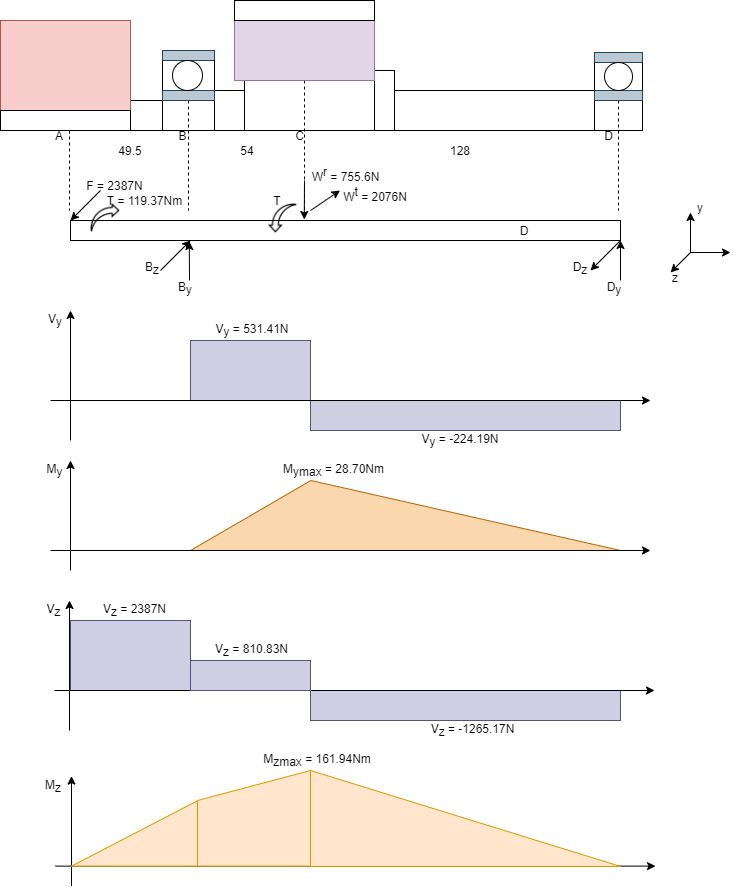

The diagram above was exported from draw.io. Its source (the exported page's mxGraphModel, read from the mxfile embedded in the PNG):
<mxGraphModel dx="813" dy="403" grid="1" gridSize="10" guides="1" tooltips="1" connect="1" arrows="1" fold="1" page="1" pageScale="1" pageWidth="827" pageHeight="1169" math="0" shadow="0">
  <root>
    <mxCell id="0" />
    <mxCell id="1" parent="0" />
    <mxCell id="Yl14bAC9Am6gfRTQonIT-176" value="" style="endArrow=classic;html=1;entryX=0.425;entryY=-0.05;entryDx=0;entryDy=0;entryPerimeter=0;" parent="1" target="Yl14bAC9Am6gfRTQonIT-180" edge="1">
      <mxGeometry width="50" height="50" relative="1" as="geometry">
        <mxPoint x="384" y="260" as="sourcePoint" />
        <mxPoint x="371.84" y="300" as="targetPoint" />
      </mxGeometry>
    </mxCell>
    <mxCell id="Yl14bAC9Am6gfRTQonIT-178" value="" style="endArrow=none;html=1;exitX=0;exitY=0;exitDx=0;exitDy=0;startArrow=classic;startFill=1;endFill=0;" parent="1" source="Yl14bAC9Am6gfRTQonIT-179" edge="1">
      <mxGeometry width="50" height="50" relative="1" as="geometry">
        <mxPoint x="400" y="275" as="sourcePoint" />
        <mxPoint x="390" y="290" as="targetPoint" />
      </mxGeometry>
    </mxCell>
    <mxCell id="Yl14bAC9Am6gfRTQonIT-179" value="W&lt;sup&gt;t&lt;/sup&gt;&lt;sub&gt;&amp;nbsp;&lt;/sub&gt;= 2076N" style="text;html=1;strokeColor=none;fillColor=none;align=center;verticalAlign=middle;whiteSpace=wrap;rounded=0;" parent="1" vertex="1">
      <mxGeometry x="419.51" y="270" width="69.5" height="10" as="geometry" />
    </mxCell>
    <mxCell id="Yl14bAC9Am6gfRTQonIT-180" value="" style="rounded=0;whiteSpace=wrap;html=1;" parent="1" vertex="1">
      <mxGeometry x="150" y="300" width="550" height="20" as="geometry" />
    </mxCell>
    <mxCell id="Yl14bAC9Am6gfRTQonIT-181" value="" style="endArrow=classic;html=1;" parent="1" edge="1">
      <mxGeometry width="50" height="50" relative="1" as="geometry">
        <mxPoint x="770" y="332" as="sourcePoint" />
        <mxPoint x="770" y="292" as="targetPoint" />
      </mxGeometry>
    </mxCell>
    <mxCell id="Yl14bAC9Am6gfRTQonIT-182" value="y" style="text;html=1;strokeColor=none;fillColor=none;align=center;verticalAlign=middle;whiteSpace=wrap;rounded=0;" parent="1" vertex="1">
      <mxGeometry x="770" y="282" width="20" height="10" as="geometry" />
    </mxCell>
    <mxCell id="Yl14bAC9Am6gfRTQonIT-183" value="" style="endArrow=classic;html=1;" parent="1" edge="1">
      <mxGeometry width="50" height="50" relative="1" as="geometry">
        <mxPoint x="770" y="332" as="sourcePoint" />
        <mxPoint x="810" y="332" as="targetPoint" />
      </mxGeometry>
    </mxCell>
    <mxCell id="Yl14bAC9Am6gfRTQonIT-184" value="" style="endArrow=classic;html=1;" parent="1" edge="1">
      <mxGeometry width="50" height="50" relative="1" as="geometry">
        <mxPoint x="770" y="332" as="sourcePoint" />
        <mxPoint x="750" y="352" as="targetPoint" />
      </mxGeometry>
    </mxCell>
    <mxCell id="Yl14bAC9Am6gfRTQonIT-185" value="z" style="text;html=1;strokeColor=none;fillColor=none;align=center;verticalAlign=middle;whiteSpace=wrap;rounded=0;" parent="1" vertex="1">
      <mxGeometry x="750" y="352" width="10" height="10" as="geometry" />
    </mxCell>
    <mxCell id="Yl14bAC9Am6gfRTQonIT-186" value="" style="endArrow=classic;html=1;entryX=0.216;entryY=1.05;entryDx=0;entryDy=0;entryPerimeter=0;" parent="1" target="Yl14bAC9Am6gfRTQonIT-180" edge="1">
      <mxGeometry width="50" height="50" relative="1" as="geometry">
        <mxPoint x="269" y="360" as="sourcePoint" />
        <mxPoint x="231" y="320" as="targetPoint" />
      </mxGeometry>
    </mxCell>
    <mxCell id="Yl14bAC9Am6gfRTQonIT-187" value="" style="endArrow=classic;html=1;entryX=1;entryY=1;entryDx=0;entryDy=0;" parent="1" target="Yl14bAC9Am6gfRTQonIT-180" edge="1">
      <mxGeometry width="50" height="50" relative="1" as="geometry">
        <mxPoint x="700" y="360" as="sourcePoint" />
        <mxPoint x="244" y="430" as="targetPoint" />
      </mxGeometry>
    </mxCell>
    <mxCell id="Yl14bAC9Am6gfRTQonIT-191" value="D" style="text;html=1;strokeColor=none;fillColor=none;align=center;verticalAlign=middle;whiteSpace=wrap;rounded=0;" parent="1" vertex="1">
      <mxGeometry x="594" y="300" width="20" height="20" as="geometry" />
    </mxCell>
    <mxCell id="Yl14bAC9Am6gfRTQonIT-192" value="B&lt;sub&gt;y&lt;/sub&gt;" style="text;html=1;strokeColor=none;fillColor=none;align=center;verticalAlign=middle;whiteSpace=wrap;rounded=0;" parent="1" vertex="1">
      <mxGeometry x="254.5" y="358" width="20" height="20" as="geometry" />
    </mxCell>
    <mxCell id="Yl14bAC9Am6gfRTQonIT-193" value="D&lt;sub&gt;y&lt;/sub&gt;" style="text;html=1;strokeColor=none;fillColor=none;align=center;verticalAlign=middle;whiteSpace=wrap;rounded=0;" parent="1" vertex="1">
      <mxGeometry x="684" y="358" width="20" height="20" as="geometry" />
    </mxCell>
    <mxCell id="Yl14bAC9Am6gfRTQonIT-194" value="" style="endArrow=classic;html=1;startArrow=none;startFill=0;endFill=1;" parent="1" edge="1">
      <mxGeometry width="50" height="50" relative="1" as="geometry">
        <mxPoint x="240" y="350" as="sourcePoint" />
        <mxPoint x="270" y="320" as="targetPoint" />
      </mxGeometry>
    </mxCell>
    <mxCell id="Yl14bAC9Am6gfRTQonIT-195" value="" style="endArrow=none;html=1;entryX=1;entryY=1;entryDx=0;entryDy=0;startArrow=classic;startFill=1;endFill=0;" parent="1" target="Yl14bAC9Am6gfRTQonIT-180" edge="1">
      <mxGeometry width="50" height="50" relative="1" as="geometry">
        <mxPoint x="670" y="350" as="sourcePoint" />
        <mxPoint x="244" y="430" as="targetPoint" />
      </mxGeometry>
    </mxCell>
    <mxCell id="Yl14bAC9Am6gfRTQonIT-196" value="B&lt;sub&gt;z&lt;/sub&gt;" style="text;html=1;strokeColor=none;fillColor=none;align=center;verticalAlign=middle;whiteSpace=wrap;rounded=0;" parent="1" vertex="1">
      <mxGeometry x="222" y="338" width="20" height="20" as="geometry" />
    </mxCell>
    <mxCell id="Yl14bAC9Am6gfRTQonIT-197" value="D&lt;sub&gt;z&lt;/sub&gt;" style="text;html=1;strokeColor=none;fillColor=none;align=center;verticalAlign=middle;whiteSpace=wrap;rounded=0;" parent="1" vertex="1">
      <mxGeometry x="650" y="338" width="20" height="20" as="geometry" />
    </mxCell>
    <mxCell id="Yl14bAC9Am6gfRTQonIT-198" value="" style="endArrow=classic;html=1;" parent="1" edge="1">
      <mxGeometry width="50" height="50" relative="1" as="geometry">
        <mxPoint x="150" y="520" as="sourcePoint" />
        <mxPoint x="150" y="390" as="targetPoint" />
      </mxGeometry>
    </mxCell>
    <mxCell id="Yl14bAC9Am6gfRTQonIT-199" value="V&lt;sub&gt;y&lt;/sub&gt;" style="text;html=1;strokeColor=none;fillColor=none;align=center;verticalAlign=middle;whiteSpace=wrap;rounded=0;" parent="1" vertex="1">
      <mxGeometry x="120" y="390" width="30" height="20" as="geometry" />
    </mxCell>
    <mxCell id="Yl14bAC9Am6gfRTQonIT-200" value="" style="rounded=0;whiteSpace=wrap;html=1;fillColor=#d0cee2;strokeColor=#56517e;" parent="1" vertex="1">
      <mxGeometry x="270" y="420" width="120" height="60" as="geometry" />
    </mxCell>
    <mxCell id="Yl14bAC9Am6gfRTQonIT-201" value="" style="rounded=0;whiteSpace=wrap;html=1;fillColor=#d0cee2;strokeColor=#56517e;" parent="1" vertex="1">
      <mxGeometry x="390" y="480" width="310" height="30" as="geometry" />
    </mxCell>
    <mxCell id="Yl14bAC9Am6gfRTQonIT-202" value="V&lt;sub&gt;y&lt;/sub&gt; = 531.41N" style="text;html=1;strokeColor=none;fillColor=none;align=center;verticalAlign=middle;whiteSpace=wrap;rounded=0;" parent="1" vertex="1">
      <mxGeometry x="291.5" y="400" width="80" height="20" as="geometry" />
    </mxCell>
    <mxCell id="Yl14bAC9Am6gfRTQonIT-203" value="V&lt;sub&gt;y&lt;/sub&gt; = -224.19N" style="text;html=1;strokeColor=none;fillColor=none;align=center;verticalAlign=middle;whiteSpace=wrap;rounded=0;" parent="1" vertex="1">
      <mxGeometry x="495" y="510" width="90" height="20" as="geometry" />
    </mxCell>
    <mxCell id="Yl14bAC9Am6gfRTQonIT-204" value="" style="endArrow=classic;html=1;" parent="1" edge="1">
      <mxGeometry width="50" height="50" relative="1" as="geometry">
        <mxPoint x="150" y="650" as="sourcePoint" />
        <mxPoint x="150" y="540" as="targetPoint" />
      </mxGeometry>
    </mxCell>
    <mxCell id="Yl14bAC9Am6gfRTQonIT-205" value="" style="verticalLabelPosition=bottom;verticalAlign=top;html=1;shape=mxgraph.basic.acute_triangle;dx=0.28;fillColor=#fad7ac;strokeColor=#b46504;" parent="1" vertex="1">
      <mxGeometry x="270" y="560" width="430" height="70" as="geometry" />
    </mxCell>
    <mxCell id="Yl14bAC9Am6gfRTQonIT-206" value="" style="endArrow=classic;html=1;" parent="1" edge="1">
      <mxGeometry width="50" height="50" relative="1" as="geometry">
        <mxPoint x="130" y="630" as="sourcePoint" />
        <mxPoint x="730" y="630" as="targetPoint" />
      </mxGeometry>
    </mxCell>
    <mxCell id="Yl14bAC9Am6gfRTQonIT-207" value="" style="endArrow=classic;html=1;" parent="1" edge="1">
      <mxGeometry width="50" height="50" relative="1" as="geometry">
        <mxPoint x="130" y="480" as="sourcePoint" />
        <mxPoint x="730" y="480" as="targetPoint" />
      </mxGeometry>
    </mxCell>
    <mxCell id="Yl14bAC9Am6gfRTQonIT-208" value="M&lt;sub&gt;y&lt;/sub&gt;" style="text;html=1;strokeColor=none;fillColor=none;align=center;verticalAlign=middle;whiteSpace=wrap;rounded=0;" parent="1" vertex="1">
      <mxGeometry x="119" y="540" width="31" height="20" as="geometry" />
    </mxCell>
    <mxCell id="Yl14bAC9Am6gfRTQonIT-209" value="M&lt;sub&gt;ymax&lt;/sub&gt; = 28.70Nm" style="text;html=1;strokeColor=none;fillColor=none;align=center;verticalAlign=middle;whiteSpace=wrap;rounded=0;" parent="1" vertex="1">
      <mxGeometry x="357" y="540" width="113" height="20" as="geometry" />
    </mxCell>
    <mxCell id="Yl14bAC9Am6gfRTQonIT-210" value="54" style="text;html=1;strokeColor=none;fillColor=none;align=center;verticalAlign=middle;whiteSpace=wrap;rounded=0;" parent="1" vertex="1">
      <mxGeometry x="307" y="220" width="40" height="20" as="geometry" />
    </mxCell>
    <mxCell id="Yl14bAC9Am6gfRTQonIT-211" value="128" style="text;html=1;strokeColor=none;fillColor=none;align=center;verticalAlign=middle;whiteSpace=wrap;rounded=0;" parent="1" vertex="1">
      <mxGeometry x="520" y="220" width="40" height="20" as="geometry" />
    </mxCell>
    <mxCell id="Yl14bAC9Am6gfRTQonIT-212" value="" style="endArrow=classic;html=1;" parent="1" edge="1">
      <mxGeometry width="50" height="50" relative="1" as="geometry">
        <mxPoint x="149" y="810" as="sourcePoint" />
        <mxPoint x="149" y="680" as="targetPoint" />
      </mxGeometry>
    </mxCell>
    <mxCell id="Yl14bAC9Am6gfRTQonIT-213" value="V&lt;span style=&quot;font-size: 10px&quot;&gt;&lt;sub&gt;z&lt;/sub&gt;&lt;/span&gt;" style="text;html=1;strokeColor=none;fillColor=none;align=center;verticalAlign=middle;whiteSpace=wrap;rounded=0;" parent="1" vertex="1">
      <mxGeometry x="117" y="680" width="33" height="20" as="geometry" />
    </mxCell>
    <mxCell id="Yl14bAC9Am6gfRTQonIT-214" value="" style="rounded=0;whiteSpace=wrap;html=1;fillColor=#d0cee2;strokeColor=#56517e;" parent="1" vertex="1">
      <mxGeometry x="150" y="700" width="120" height="70" as="geometry" />
    </mxCell>
    <mxCell id="Yl14bAC9Am6gfRTQonIT-215" value="" style="rounded=0;whiteSpace=wrap;html=1;fillColor=#d0cee2;strokeColor=#56517e;" parent="1" vertex="1">
      <mxGeometry x="390" y="770" width="310" height="30" as="geometry" />
    </mxCell>
    <mxCell id="Yl14bAC9Am6gfRTQonIT-216" value="V&lt;sub&gt;z&lt;/sub&gt; = 2387N" style="text;html=1;strokeColor=none;fillColor=none;align=center;verticalAlign=middle;whiteSpace=wrap;rounded=0;" parent="1" vertex="1">
      <mxGeometry x="162" y="680" width="105" height="20" as="geometry" />
    </mxCell>
    <mxCell id="Yl14bAC9Am6gfRTQonIT-218" value="" style="endArrow=classic;html=1;" parent="1" edge="1">
      <mxGeometry width="50" height="50" relative="1" as="geometry">
        <mxPoint x="151" y="965.61" as="sourcePoint" />
        <mxPoint x="151" y="855.61" as="targetPoint" />
      </mxGeometry>
    </mxCell>
    <mxCell id="Yl14bAC9Am6gfRTQonIT-220" value="" style="endArrow=classic;html=1;" parent="1" edge="1">
      <mxGeometry width="50" height="50" relative="1" as="geometry">
        <mxPoint x="135" y="945.61" as="sourcePoint" />
        <mxPoint x="735" y="945.61" as="targetPoint" />
      </mxGeometry>
    </mxCell>
    <mxCell id="Yl14bAC9Am6gfRTQonIT-221" value="" style="endArrow=classic;html=1;" parent="1" edge="1">
      <mxGeometry width="50" height="50" relative="1" as="geometry">
        <mxPoint x="134" y="770" as="sourcePoint" />
        <mxPoint x="734" y="770" as="targetPoint" />
      </mxGeometry>
    </mxCell>
    <mxCell id="Yl14bAC9Am6gfRTQonIT-222" value="M&lt;sub&gt;z&lt;/sub&gt;" style="text;html=1;strokeColor=none;fillColor=none;align=center;verticalAlign=middle;whiteSpace=wrap;rounded=0;" parent="1" vertex="1">
      <mxGeometry x="115" y="855.61" width="36" height="20" as="geometry" />
    </mxCell>
    <mxCell id="Yl14bAC9Am6gfRTQonIT-223" value="M&lt;sub&gt;zmax&lt;/sub&gt; = 161.94Nm" style="text;html=1;strokeColor=none;fillColor=none;align=center;verticalAlign=middle;whiteSpace=wrap;rounded=0;" parent="1" vertex="1">
      <mxGeometry x="246.63" y="830" width="300" height="20" as="geometry" />
    </mxCell>
    <mxCell id="Yl14bAC9Am6gfRTQonIT-225" value="T" style="text;html=1;strokeColor=none;fillColor=none;align=center;verticalAlign=middle;whiteSpace=wrap;rounded=0;" parent="1" vertex="1">
      <mxGeometry x="347" y="270" width="20" height="20" as="geometry" />
    </mxCell>
    <mxCell id="Yl14bAC9Am6gfRTQonIT-227" value="T = 119.37Nm" style="text;html=1;strokeColor=none;fillColor=none;align=center;verticalAlign=middle;whiteSpace=wrap;rounded=0;" parent="1" vertex="1">
      <mxGeometry x="182.25" y="270" width="84.75" height="20" as="geometry" />
    </mxCell>
    <mxCell id="ovmCjGg-6sg9cHiuzJRD-2" value="" style="rounded=0;whiteSpace=wrap;html=1;" parent="1" vertex="1">
      <mxGeometry x="242" y="180" width="52" height="30" as="geometry" />
    </mxCell>
    <mxCell id="ovmCjGg-6sg9cHiuzJRD-3" value="" style="rounded=0;whiteSpace=wrap;html=1;" parent="1" vertex="1">
      <mxGeometry x="294" y="170" width="30" height="40" as="geometry" />
    </mxCell>
    <mxCell id="ovmCjGg-6sg9cHiuzJRD-6" value="" style="rounded=0;whiteSpace=wrap;html=1;" parent="1" vertex="1">
      <mxGeometry x="454" y="150" width="20" height="60" as="geometry" />
    </mxCell>
    <mxCell id="ovmCjGg-6sg9cHiuzJRD-9" value="" style="rounded=0;whiteSpace=wrap;html=1;" parent="1" vertex="1">
      <mxGeometry x="324" y="160" width="130" height="50" as="geometry" />
    </mxCell>
    <mxCell id="ovmCjGg-6sg9cHiuzJRD-11" value="" style="rounded=0;whiteSpace=wrap;html=1;" parent="1" vertex="1">
      <mxGeometry x="474" y="170" width="200" height="40" as="geometry" />
    </mxCell>
    <mxCell id="ovmCjGg-6sg9cHiuzJRD-12" value="" style="rounded=0;whiteSpace=wrap;html=1;" parent="1" vertex="1">
      <mxGeometry x="674" y="180" width="48" height="30" as="geometry" />
    </mxCell>
    <mxCell id="ovmCjGg-6sg9cHiuzJRD-14" value="" style="rounded=0;whiteSpace=wrap;html=1;" parent="1" vertex="1">
      <mxGeometry x="210" y="180" width="32" height="30" as="geometry" />
    </mxCell>
    <mxCell id="ovmCjGg-6sg9cHiuzJRD-15" style="edgeStyle=orthogonalEdgeStyle;rounded=0;orthogonalLoop=1;jettySize=auto;html=1;exitX=0.5;exitY=1;exitDx=0;exitDy=0;dashed=1;endArrow=none;endFill=0;" parent="1" source="ovmCjGg-6sg9cHiuzJRD-16" edge="1">
      <mxGeometry relative="1" as="geometry">
        <mxPoint x="384" y="290" as="targetPoint" />
      </mxGeometry>
    </mxCell>
    <mxCell id="ovmCjGg-6sg9cHiuzJRD-16" value="" style="rounded=0;whiteSpace=wrap;html=1;fillColor=#e1d5e7;strokeColor=#9673a6;" parent="1" vertex="1">
      <mxGeometry x="314" y="100" width="140" height="60" as="geometry" />
    </mxCell>
    <mxCell id="ovmCjGg-6sg9cHiuzJRD-20" value="" style="rounded=0;whiteSpace=wrap;html=1;" parent="1" vertex="1">
      <mxGeometry x="314" y="80" width="140" height="20" as="geometry" />
    </mxCell>
    <mxCell id="ovmCjGg-6sg9cHiuzJRD-22" style="edgeStyle=orthogonalEdgeStyle;rounded=0;orthogonalLoop=1;jettySize=auto;html=1;exitX=0.5;exitY=1;exitDx=0;exitDy=0;dashed=1;endArrow=none;endFill=0;" parent="1" source="ovmCjGg-6sg9cHiuzJRD-23" edge="1">
      <mxGeometry relative="1" as="geometry">
        <mxPoint x="268" y="290" as="targetPoint" />
      </mxGeometry>
    </mxCell>
    <mxCell id="ovmCjGg-6sg9cHiuzJRD-23" value="" style="rounded=0;whiteSpace=wrap;html=1;fillColor=#bac8d3;strokeColor=#23445d;" parent="1" vertex="1">
      <mxGeometry x="242" y="170" width="52" height="10" as="geometry" />
    </mxCell>
    <mxCell id="ovmCjGg-6sg9cHiuzJRD-26" value="" style="rounded=0;whiteSpace=wrap;html=1;fillColor=#bac8d3;strokeColor=#23445d;" parent="1" vertex="1">
      <mxGeometry x="242" y="130" width="52" height="10" as="geometry" />
    </mxCell>
    <mxCell id="ovmCjGg-6sg9cHiuzJRD-27" value="" style="ellipse;whiteSpace=wrap;html=1;aspect=fixed;" parent="1" vertex="1">
      <mxGeometry x="252" y="140" width="30" height="30" as="geometry" />
    </mxCell>
    <mxCell id="ovmCjGg-6sg9cHiuzJRD-28" value="" style="endArrow=none;html=1;exitX=0;exitY=0;exitDx=0;exitDy=0;entryX=0;entryY=1;entryDx=0;entryDy=0;" parent="1" source="ovmCjGg-6sg9cHiuzJRD-23" target="ovmCjGg-6sg9cHiuzJRD-26" edge="1">
      <mxGeometry width="50" height="50" relative="1" as="geometry">
        <mxPoint x="402.77" y="190" as="sourcePoint" />
        <mxPoint x="452.77" y="140" as="targetPoint" />
      </mxGeometry>
    </mxCell>
    <mxCell id="ovmCjGg-6sg9cHiuzJRD-29" value="" style="endArrow=none;html=1;exitX=1;exitY=0;exitDx=0;exitDy=0;entryX=1;entryY=1;entryDx=0;entryDy=0;" parent="1" source="ovmCjGg-6sg9cHiuzJRD-23" target="ovmCjGg-6sg9cHiuzJRD-26" edge="1">
      <mxGeometry width="50" height="50" relative="1" as="geometry">
        <mxPoint x="252.76999999999998" y="170" as="sourcePoint" />
        <mxPoint x="252.76999999999998" y="140" as="targetPoint" />
      </mxGeometry>
    </mxCell>
    <mxCell id="ovmCjGg-6sg9cHiuzJRD-94" style="edgeStyle=orthogonalEdgeStyle;rounded=0;orthogonalLoop=1;jettySize=auto;html=1;exitX=0.5;exitY=1;exitDx=0;exitDy=0;endArrow=none;endFill=0;dashed=1;" parent="1" source="ovmCjGg-6sg9cHiuzJRD-30" edge="1">
      <mxGeometry relative="1" as="geometry">
        <mxPoint x="698" y="290" as="targetPoint" />
      </mxGeometry>
    </mxCell>
    <mxCell id="ovmCjGg-6sg9cHiuzJRD-30" value="" style="rounded=0;whiteSpace=wrap;html=1;fillColor=#bac8d3;strokeColor=#23445d;" parent="1" vertex="1">
      <mxGeometry x="674" y="170" width="48" height="10" as="geometry" />
    </mxCell>
    <mxCell id="ovmCjGg-6sg9cHiuzJRD-33" value="" style="rounded=0;whiteSpace=wrap;html=1;fillColor=#bac8d3;strokeColor=#23445d;" parent="1" vertex="1">
      <mxGeometry x="674" y="132" width="48" height="10" as="geometry" />
    </mxCell>
    <mxCell id="ovmCjGg-6sg9cHiuzJRD-34" value="" style="ellipse;whiteSpace=wrap;html=1;aspect=fixed;" parent="1" vertex="1">
      <mxGeometry x="684" y="142" width="28" height="28" as="geometry" />
    </mxCell>
    <mxCell id="ovmCjGg-6sg9cHiuzJRD-35" value="" style="endArrow=none;html=1;exitX=0;exitY=0;exitDx=0;exitDy=0;entryX=0;entryY=1;entryDx=0;entryDy=0;" parent="1" source="ovmCjGg-6sg9cHiuzJRD-30" target="ovmCjGg-6sg9cHiuzJRD-33" edge="1">
      <mxGeometry width="50" height="50" relative="1" as="geometry">
        <mxPoint x="462" y="190" as="sourcePoint" />
        <mxPoint x="512" y="140" as="targetPoint" />
      </mxGeometry>
    </mxCell>
    <mxCell id="ovmCjGg-6sg9cHiuzJRD-36" value="" style="endArrow=none;html=1;exitX=1;exitY=0;exitDx=0;exitDy=0;entryX=1;entryY=1;entryDx=0;entryDy=0;" parent="1" source="ovmCjGg-6sg9cHiuzJRD-30" target="ovmCjGg-6sg9cHiuzJRD-33" edge="1">
      <mxGeometry width="50" height="50" relative="1" as="geometry">
        <mxPoint x="312" y="170" as="sourcePoint" />
        <mxPoint x="312" y="140" as="targetPoint" />
      </mxGeometry>
    </mxCell>
    <mxCell id="ovmCjGg-6sg9cHiuzJRD-63" value="B" style="text;html=1;strokeColor=none;fillColor=none;align=center;verticalAlign=middle;whiteSpace=wrap;rounded=0;" parent="1" vertex="1">
      <mxGeometry x="258" y="210" width="9" height="10" as="geometry" />
    </mxCell>
    <mxCell id="ovmCjGg-6sg9cHiuzJRD-64" value="C" style="text;html=1;strokeColor=none;fillColor=none;align=center;verticalAlign=middle;whiteSpace=wrap;rounded=0;" parent="1" vertex="1">
      <mxGeometry x="375" y="210" width="9" height="10" as="geometry" />
    </mxCell>
    <mxCell id="ovmCjGg-6sg9cHiuzJRD-65" value="D" style="text;html=1;strokeColor=none;fillColor=none;align=center;verticalAlign=middle;whiteSpace=wrap;rounded=0;" parent="1" vertex="1">
      <mxGeometry x="684" y="210" width="9" height="10" as="geometry" />
    </mxCell>
    <mxCell id="ovmCjGg-6sg9cHiuzJRD-66" style="edgeStyle=orthogonalEdgeStyle;rounded=0;orthogonalLoop=1;jettySize=auto;html=1;exitX=0.5;exitY=1;exitDx=0;exitDy=0;dashed=1;endArrow=none;endFill=0;" parent="1" source="ovmCjGg-6sg9cHiuzJRD-70" edge="1">
      <mxGeometry relative="1" as="geometry">
        <mxPoint x="149" y="290" as="targetPoint" />
        <Array as="points">
          <mxPoint x="149" y="240" />
          <mxPoint x="149" y="240" />
        </Array>
      </mxGeometry>
    </mxCell>
    <mxCell id="ovmCjGg-6sg9cHiuzJRD-70" value="" style="rounded=0;whiteSpace=wrap;html=1;fillColor=#f8cecc;strokeColor=#b85450;" parent="1" vertex="1">
      <mxGeometry x="80" y="100" width="130" height="90" as="geometry" />
    </mxCell>
    <mxCell id="ovmCjGg-6sg9cHiuzJRD-71" value="A" style="text;html=1;strokeColor=none;fillColor=none;align=center;verticalAlign=middle;whiteSpace=wrap;rounded=0;" parent="1" vertex="1">
      <mxGeometry x="134" y="210" width="10" height="10" as="geometry" />
    </mxCell>
    <mxCell id="ovmCjGg-6sg9cHiuzJRD-97" value="" style="endArrow=none;html=1;startArrow=classic;startFill=1;endFill=0;exitX=0;exitY=0;exitDx=0;exitDy=0;" parent="1" source="Yl14bAC9Am6gfRTQonIT-180" edge="1">
      <mxGeometry width="50" height="50" relative="1" as="geometry">
        <mxPoint x="250" y="360" as="sourcePoint" />
        <mxPoint x="180" y="270" as="targetPoint" />
      </mxGeometry>
    </mxCell>
    <mxCell id="ovmCjGg-6sg9cHiuzJRD-103" value="49.5" style="text;html=1;strokeColor=none;fillColor=none;align=center;verticalAlign=middle;whiteSpace=wrap;rounded=0;" parent="1" vertex="1">
      <mxGeometry x="190" y="220" width="40" height="20" as="geometry" />
    </mxCell>
    <mxCell id="ovmCjGg-6sg9cHiuzJRD-104" value="W&lt;sup&gt;r&lt;/sup&gt;&lt;sub&gt;&amp;nbsp;&lt;/sub&gt;= 755.6N" style="text;html=1;strokeColor=none;fillColor=none;align=center;verticalAlign=middle;whiteSpace=wrap;rounded=0;" parent="1" vertex="1">
      <mxGeometry x="383.57" y="250" width="82.87" height="10" as="geometry" />
    </mxCell>
    <mxCell id="ovmCjGg-6sg9cHiuzJRD-106" value="F = 2387N" style="text;html=1;strokeColor=none;fillColor=none;align=center;verticalAlign=middle;whiteSpace=wrap;rounded=0;" parent="1" vertex="1">
      <mxGeometry x="159.13" y="260" width="70.87" height="10" as="geometry" />
    </mxCell>
    <mxCell id="ovmCjGg-6sg9cHiuzJRD-107" value="" style="shape=image;html=1;verticalAlign=top;verticalLabelPosition=bottom;labelBackgroundColor=#ffffff;imageAspect=0;aspect=fixed;image=https://cdn2.iconfinder.com/data/icons/essential-web-5/50/point-right-arrow-curve-forward-128.png" parent="1" vertex="1">
      <mxGeometry x="170" y="282" width="30" height="30" as="geometry" />
    </mxCell>
    <mxCell id="ovmCjGg-6sg9cHiuzJRD-110" value="" style="shape=image;html=1;verticalAlign=top;verticalLabelPosition=bottom;labelBackgroundColor=#ffffff;imageAspect=0;aspect=fixed;image=https://cdn2.iconfinder.com/data/icons/essential-web-5/50/point-left-arrow-curve-back-128.png;rotation=-90;" parent="1" vertex="1">
      <mxGeometry x="347" y="282" width="30" height="30" as="geometry" />
    </mxCell>
    <mxCell id="Y2j3Gp9gU1keK45VIxaQ-1" value="" style="rounded=0;whiteSpace=wrap;html=1;fillColor=#d0cee2;strokeColor=#56517e;" parent="1" vertex="1">
      <mxGeometry x="270" y="740" width="120" height="30" as="geometry" />
    </mxCell>
    <mxCell id="Y2j3Gp9gU1keK45VIxaQ-2" value="V&lt;sub&gt;z&lt;/sub&gt; = 810.83N" style="text;html=1;strokeColor=none;fillColor=none;align=center;verticalAlign=middle;whiteSpace=wrap;rounded=0;" parent="1" vertex="1">
      <mxGeometry x="279" y="720" width="105" height="20" as="geometry" />
    </mxCell>
    <mxCell id="Y2j3Gp9gU1keK45VIxaQ-3" value="V&lt;sub&gt;z&lt;/sub&gt; = -1265.17N" style="text;html=1;strokeColor=none;fillColor=none;align=center;verticalAlign=middle;whiteSpace=wrap;rounded=0;" parent="1" vertex="1">
      <mxGeometry x="500" y="800" width="105" height="20" as="geometry" />
    </mxCell>
    <mxCell id="Y2j3Gp9gU1keK45VIxaQ-7" value="" style="verticalLabelPosition=bottom;verticalAlign=top;html=1;shape=mxgraph.basic.orthogonal_triangle;rotation=-90;fillColor=#ffe6cc;strokeColor=#d79b00;" parent="1" vertex="1">
      <mxGeometry x="181.32" y="850" width="65.31" height="125.93" as="geometry" />
    </mxCell>
    <mxCell id="Y2j3Gp9gU1keK45VIxaQ-8" value="" style="shape=manualInput;whiteSpace=wrap;html=1;fillColor=#ffe6cc;strokeColor=#d79b00;" parent="1" vertex="1">
      <mxGeometry x="277" y="850" width="113" height="95.61" as="geometry" />
    </mxCell>
    <mxCell id="Y2j3Gp9gU1keK45VIxaQ-9" value="" style="verticalLabelPosition=bottom;verticalAlign=top;html=1;shape=mxgraph.basic.orthogonal_triangle;rotation=0;fillColor=#ffe6cc;strokeColor=#d79b00;" parent="1" vertex="1">
      <mxGeometry x="390" y="850" width="310" height="95.93" as="geometry" />
    </mxCell>
    <mxCell id="kmsaYXjZ2dz75cYFenMM-1" value="" style="rounded=0;whiteSpace=wrap;html=1;" vertex="1" parent="1">
      <mxGeometry x="80" y="190" width="130" height="20" as="geometry" />
    </mxCell>
  </root>
</mxGraphModel>